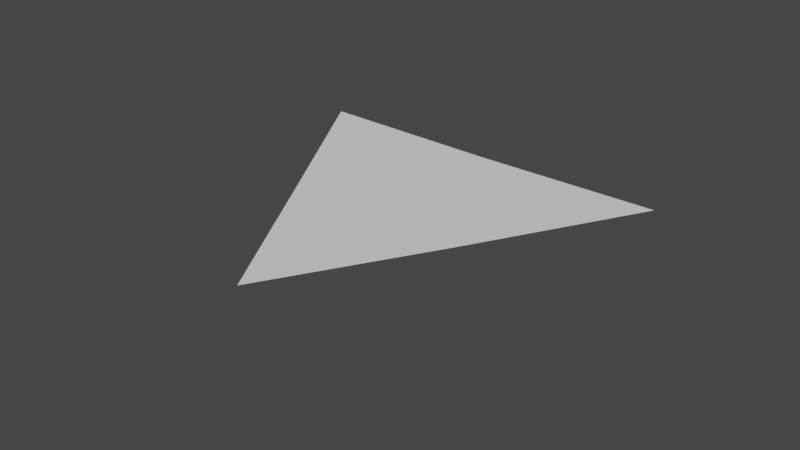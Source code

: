 # Source: limas_3.blend  (saved by Blender 2.92.15; exported with 4.5.12 LTS)
import bpy
from mathutils import Matrix  # noqa: F401  (used for matrix-valued properties, if any)

bpy.ops.wm.read_factory_settings(use_empty=True)
scene = bpy.context.scene
scene.name = 'Scene'

# ---- collections
col_collection = bpy.data.collections.new('Collection'); scene.collection.children.link(col_collection)

# ---- world
world_world = bpy.data.worlds.new('World'); scene.world = world_world
world_world.use_nodes = True; world_world.node_tree.nodes.clear()
_N = world_world.node_tree.nodes; _L = world_world.node_tree.links
n0 = _N.new('ShaderNodeOutputWorld'); n0.name = 'World Output'; n0.location = (300, 300)
n1 = _N.new('ShaderNodeBackground'); n1.name = 'Background'; n1.location = (10, 300)
n1.inputs[0].default_value = (0.05088, 0.05088, 0.05088, 1.0)
_L.new(n1.outputs[0], n0.inputs[0])
n0.is_active_output = True
world_world.color = (0.05088, 0.05088, 0.05088)
world_world.use_sun_shadow = False
world_world.sun_shadow_jitter_overblur = 0.0

# ---- meshes
me_cylinder = bpy.data.meshes.new('Cylinder')
me_cylinder.from_pydata([], [], [])
_uv = me_cylinder.uv_layers.new(name='UVMap')
_uv.uv.foreach_set('vector', [])
me_cylinder.use_remesh_fix_poles = True
me_cylinder.use_remesh_preserve_attributes = False
me_cylinder.use_mirror_vertex_groups = False
me_cylinder.update()
me_cylinder_001 = bpy.data.meshes.new('Cylinder.001')
me_cylinder_001.from_pydata([(-0.433, 0.75, 0.0), (-0.433, -0.25, 1.41), (0.433, -0.75, 0.0)], [], [(0, 1, 2)])
_uv = me_cylinder_001.uv_layers.new(name='UVMap')
_uv.uv.foreach_set('vector', [1.0, 0.5, 0.6667, 1.0, 0.6667, 0.5])
me_cylinder_001.use_remesh_fix_poles = True
me_cylinder_001.use_remesh_preserve_attributes = False
me_cylinder_001.use_mirror_vertex_groups = False
me_cylinder_001.update()
me_cylinder_002 = bpy.data.meshes.new('Cylinder.002')
me_cylinder_002.from_pydata([(0.433, 0.75, 0.0), (0.433, -0.25, 1.41), (-0.433, -0.75, 0.0)], [], [(2, 1, 0)])
_uv = me_cylinder_002.uv_layers.new(name='UVMap')
_uv.uv.foreach_set('vector', [0.3333, 0.5, -5.96e-08, 1.0, -5.96e-08, 0.5])
me_cylinder_002.use_remesh_fix_poles = True
me_cylinder_002.use_remesh_preserve_attributes = False
me_cylinder_002.use_mirror_vertex_groups = False
me_cylinder_002.update()
me_cylinder_003 = bpy.data.meshes.new('Cylinder.003')
me_cylinder_003.from_pydata([(9.934e-09, 0.5, 1.41), (0.866, -5.96e-08, 0.0), (-0.866, 8.941e-08, 0.0)], [], [(1, 0, 2)])
_uv = me_cylinder_003.uv_layers.new(name='UVMap')
_uv.uv.foreach_set('vector', [0.6667, 0.5, 0.3333, 1.0, 0.3333, 0.5])
me_cylinder_003.use_remesh_fix_poles = True
me_cylinder_003.use_remesh_preserve_attributes = False
me_cylinder_003.use_mirror_vertex_groups = False
me_cylinder_003.update()
me_cylinder_004 = bpy.data.meshes.new('Cylinder.004')
me_cylinder_004.from_pydata([(1.987e-08, 1.0, 0.0), (0.866, -0.5, 0.0), (-0.866, -0.5, 0.0)], [], [(0, 1, 2)])
_uv = me_cylinder_004.uv_layers.new(name='UVMap')
_uv.uv.foreach_set('vector', [0.75, 0.49, 0.9578, 0.13, 0.5422, 0.13])
me_cylinder_004.use_remesh_fix_poles = True
me_cylinder_004.use_remesh_preserve_attributes = False
me_cylinder_004.use_mirror_vertex_groups = False
me_cylinder_004.update()

# ---- objects
ob_cylinder = bpy.data.objects.new('Cylinder', me_cylinder)
ob_cylinder_001 = bpy.data.objects.new('Cylinder.001', me_cylinder_001)
ob_cylinder_002 = bpy.data.objects.new('Cylinder.002', me_cylinder_002)
ob_cylinder_003 = bpy.data.objects.new('Cylinder.003', me_cylinder_003)
ob_cylinder_004 = bpy.data.objects.new('Cylinder.004', me_cylinder_004)
ob_empty = bpy.data.objects.new('Empty', None)
ob_empty_001 = bpy.data.objects.new('Empty.001', None)

# ---- transforms, parenting, visibility, modifiers, constraints
ob_cylinder.location = (0.0, 0.0, 0.0)
ob_cylinder.lineart.crease_threshold = 0.0
ob_cylinder_001.parent = ob_empty
ob_cylinder_001.matrix_parent_inverse = Matrix(((0.8659, 0.5003, 0.0, -0.5), (-0.5003, 0.8659, -0.0, 0.0001604), (0.0, -0.0, 1.0, -0.0), (-0.0, 0.0, -0.0, 1.0)))
ob_cylinder_001.location = (0.433, 0.25, 0.0)
ob_cylinder_001.lineart.crease_threshold = 0.0
ob_cylinder_002.parent = ob_empty_001
ob_cylinder_002.matrix_parent_inverse = Matrix(((0.5, 0.866, 0.0, 2.01e-05), (-0.866, 0.5, -0.0, -0.5), (0.0, 0.0, 1.0, -0.0), (-0.0, 0.0, -0.0, 1.0)))
ob_cylinder_002.location = (-0.433, 0.25, 0.0)
ob_cylinder_002.lineart.crease_threshold = 0.0
ob_cylinder_003.location = (-2.98e-08, -0.5, 0.0)
ob_cylinder_003.rotation_euler = (1.91, -0.0, 0.0)
ob_cylinder_003.lineart.crease_threshold = 0.0
ob_cylinder_004.location = (0.0, 0.0, 0.0)
ob_cylinder_004.lineart.crease_threshold = 0.0
ob_empty.location = (0.433, 0.25, 0.0)
ob_empty.rotation_euler = (-9.154e-08, 1.902, 0.5239)
ob_empty.empty_display_type = 'ARROWS'
ob_empty.lineart.crease_threshold = 0.0
ob_empty_001.location = (-0.433, 0.25, 0.0)
ob_empty_001.rotation_euler = (-1.902, -0.0, 1.047)
ob_empty_001.empty_display_type = 'ARROWS'
ob_empty_001.lineart.crease_threshold = 0.0

# ---- collection membership
col_collection.objects.link(ob_cylinder)
col_collection.objects.link(ob_cylinder_001)
col_collection.objects.link(ob_cylinder_002)
col_collection.objects.link(ob_cylinder_003)
col_collection.objects.link(ob_cylinder_004)
col_collection.objects.link(ob_empty)
col_collection.objects.link(ob_empty_001)

# ---- scene / render settings (as saved in the file)
scene.frame_start = 1; scene.frame_end = 100; scene.frame_set(65)
scene.render.engine = 'BLENDER_EEVEE_NEXT'
scene.cycles.use_denoising = False
scene.cycles.samples = 128
scene.cycles.sampling_pattern = 'TABULATED_SOBOL'
scene.cycles.use_adaptive_sampling = False
scene.cycles.use_light_tree = False
scene.view_settings.view_transform = 'Filmic'
bpy.context.view_layer.update()

# ---- added for rendering (the .blend has no active camera and no usable light): camera, sun
cam_auto = bpy.data.cameras.new('AutoCamera')
cam_auto.lens = 50.0
cam_auto.sensor_width = 36.0
cam_auto.clip_end = 1000.0
ob_auto_camera = bpy.data.objects.new('AutoCamera', cam_auto)
scene.collection.objects.link(ob_auto_camera)
ob_auto_camera.location = (5.3364, -6.56817, 4.03961)
ob_auto_camera.rotation_euler = (1.09748, -7.21219e-08, 0.694738)
scene.camera = ob_auto_camera
light_auto_sun = bpy.data.lights.new('AutoSun', 'SUN')
light_auto_sun.energy = 3.0
light_auto_sun.angle = 0.0523599
ob_auto_sun = bpy.data.objects.new('AutoSun', light_auto_sun)
scene.collection.objects.link(ob_auto_sun)
ob_auto_sun.rotation_euler = (0.872665, 0.174533, 0.523599)
bpy.context.view_layer.update()
